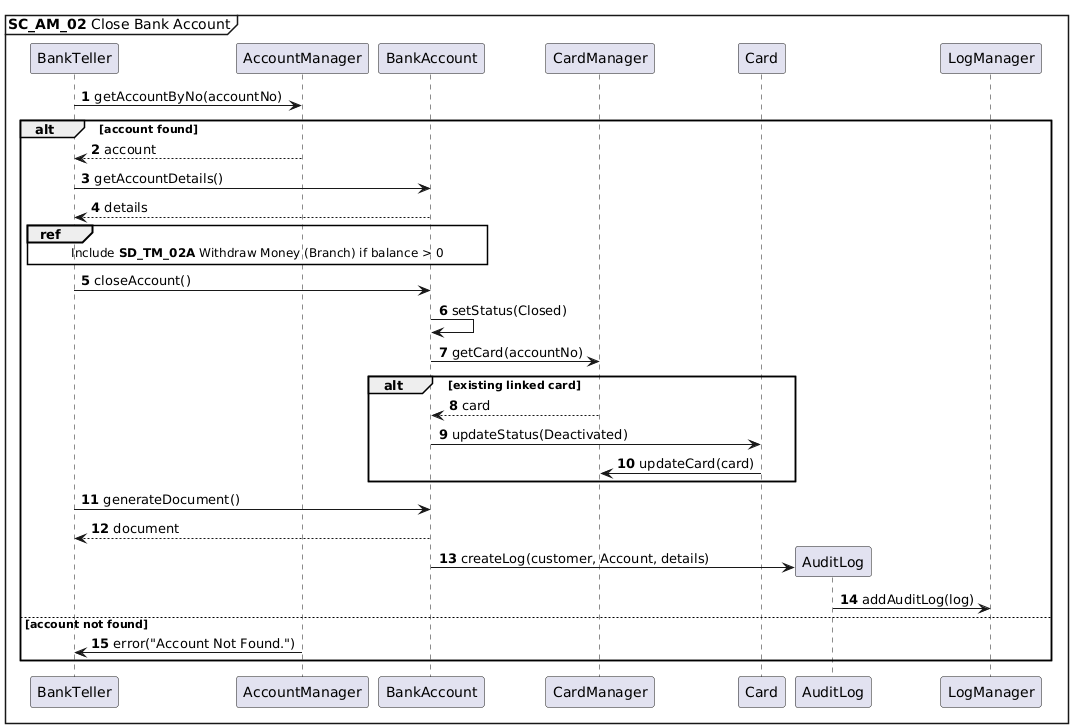

The diagram above was rendered by PlantUML. Its source (embedded in the PNG):
@startuml
autonumber
mainframe **SC_AM_02** Close Bank Account

BankTeller -> AccountManager : getAccountByNo(accountNo)

alt account found
AccountManager --> BankTeller : account
BankTeller -> BankAccount : getAccountDetails()
BankAccount --> BankTeller : details
ref over BankTeller, BankAccount: Include **SD_TM_02A** Withdraw Money (Branch) if balance > 0
BankTeller -> BankAccount: closeAccount()
BankAccount -> BankAccount: setStatus(Closed)
BankAccount -> CardManager: getCard(accountNo)
alt existing linked card
CardManager --> BankAccount: card
BankAccount -> Card: updateStatus(Deactivated)
Card -> CardManager: updateCard(card)
end
BankTeller -> BankAccount: generateDocument()
BankAccount --> BankTeller: document
BankAccount -> AuditLog **: createLog(customer, Account, details)
AuditLog -> LogManager: addAuditLog(log)
else account not found
AccountManager -> BankTeller : error("Account Not Found.")
end
@enduml